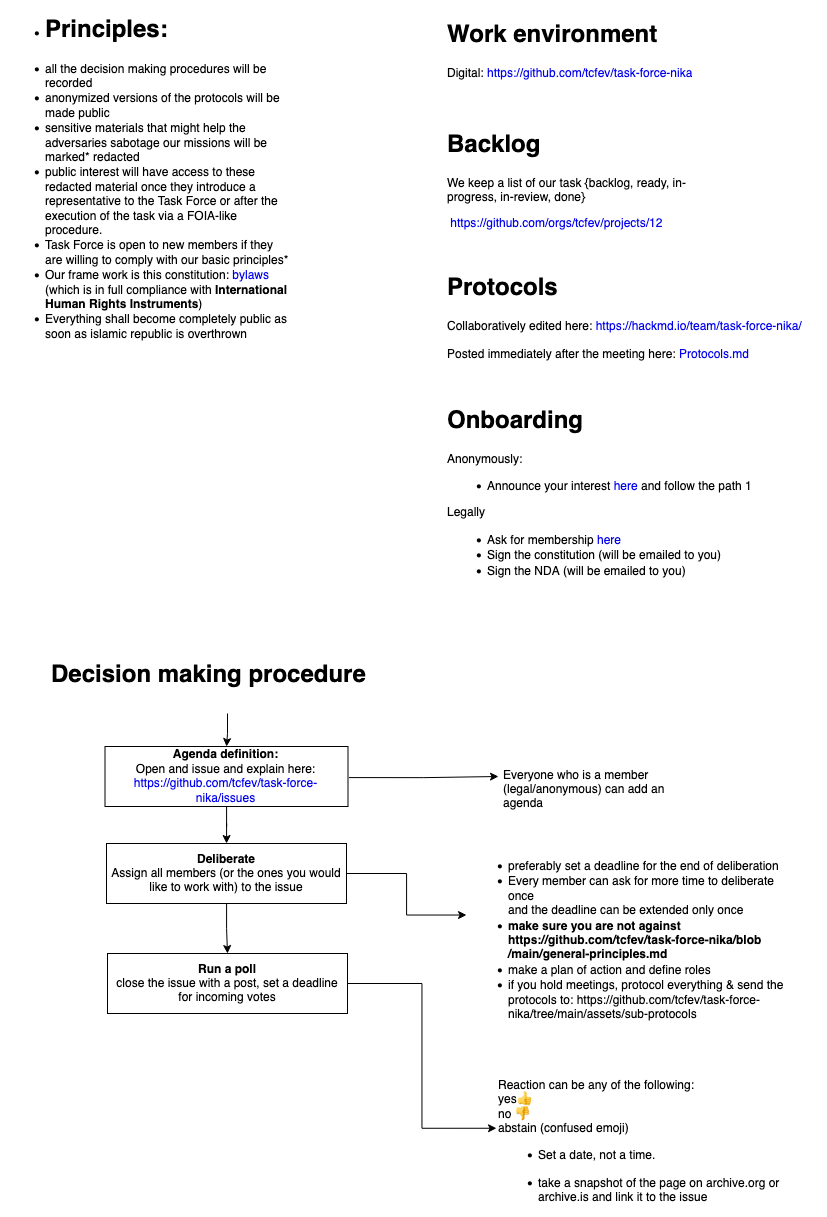

The diagram above was exported from draw.io. Its source (the exported page's mxGraphModel, read from the mxfile embedded in the PNG):
<mxGraphModel dx="1645" dy="1111" grid="0" gridSize="10" guides="1" tooltips="1" connect="1" arrows="1" fold="1" page="1" pageScale="1" pageWidth="827" pageHeight="1169" math="0" shadow="0">
  <root>
    <mxCell id="0" />
    <mxCell id="1" parent="0" />
    <mxCell id="wWnHUds4BN8IOlO3Sm0--1" value="&lt;ul&gt;&lt;li&gt;&lt;h1 align=&quot;justify&quot;&gt;Principles:&lt;br&gt;&lt;/h1&gt;&lt;/li&gt;&lt;li&gt;all the decision making procedures will be recorded&lt;/li&gt;&lt;li&gt;anonymized versions of the protocols will be made public&lt;/li&gt;&lt;li&gt;sensitive materials that might help the adversaries sabotage our missions will be marked* redacted&lt;/li&gt;&lt;li&gt;public interest will have access to these redacted material once they introduce a representative to the Task Force or after the execution of the task via a FOIA-like procedure. &lt;br&gt;&lt;/li&gt;&lt;li&gt;Task Force is open to new members if they are willing to comply with our basic principles*&lt;/li&gt;&lt;li&gt;Our frame work is this constitution: &lt;a href=&quot;https://docs.google.com/document/d/1ie9CjUeUg85WaEL31Hq8IBFibt0sr6_J/edit?usp=share_link&amp;amp;ouid=103873014010967953191&amp;amp;rtpof=true&amp;amp;sd=true&quot;&gt;bylaws&lt;/a&gt; (which is in full compliance with &lt;b&gt;International Human Rights Instruments&lt;/b&gt;)&lt;br&gt;&lt;/li&gt;&lt;li&gt;Everything shall become completely public as soon as islamic republic is overthrown&lt;br&gt;&lt;br&gt;&lt;/li&gt;&lt;/ul&gt;" style="text;html=1;strokeColor=none;fillColor=none;spacing=5;spacingTop=-20;whiteSpace=wrap;overflow=hidden;rounded=0;" vertex="1" parent="1">
      <mxGeometry x="10" y="30" width="295" height="450" as="geometry" />
    </mxCell>
    <mxCell id="wWnHUds4BN8IOlO3Sm0--4" value="&lt;h1&gt;Work environment&lt;br&gt;&lt;/h1&gt;&lt;p&gt;Digital: &lt;a href=&quot;https://github.com/tcfev/task-force-nika&quot;&gt;https://github.com/tcfev/task-force-nika&lt;/a&gt;&lt;/p&gt;&lt;p&gt;&lt;br&gt;&lt;/p&gt;" style="text;html=1;strokeColor=none;fillColor=none;spacing=5;spacingTop=-20;whiteSpace=wrap;overflow=hidden;rounded=0;" vertex="1" parent="1">
      <mxGeometry x="452" y="35" width="288" height="91" as="geometry" />
    </mxCell>
    <mxCell id="f7VXsm1Ks3jLZp9MLlmE-1" value="&lt;h1&gt;Backlog&lt;/h1&gt;&lt;div&gt;We keep a list of our task {backlog, ready, in-progress, in-review, done}&lt;br&gt;&lt;/div&gt;&lt;p&gt;&amp;nbsp;&lt;a href=&quot;https://github.com/tcfev/task-force-nika&quot;&gt;https://github.com/orgs/tcfev/projects/12&lt;/a&gt;&lt;/p&gt;&lt;p&gt;&lt;br&gt;&lt;/p&gt;" style="text;html=1;strokeColor=none;fillColor=none;spacing=5;spacingTop=-20;whiteSpace=wrap;overflow=hidden;rounded=0;" vertex="1" parent="1">
      <mxGeometry x="452" y="145" width="288" height="130" as="geometry" />
    </mxCell>
    <mxCell id="wWnHUds4BN8IOlO3Sm0--7" value="&lt;h1&gt;Protocols&lt;/h1&gt;&lt;div&gt;Collaboratively edited here: &lt;a href=&quot;https://hackmd.io/team/task-force-nika/&quot;&gt;https://hackmd.io/team/task-force-nika/&lt;/a&gt;&lt;br&gt;&lt;/div&gt;&lt;div&gt;&lt;br&gt;&lt;/div&gt;&lt;div&gt;Posted immediately after the meeting here: &lt;a href=&quot;https://github.com/tcfev/task-force-nika/blob/main/assets/protocols.md&quot;&gt;Protocols.md&lt;/a&gt;&lt;/div&gt;&lt;p&gt;&lt;br&gt;&lt;/p&gt;&lt;div&gt;&lt;br&gt;&lt;/div&gt;&lt;div&gt;&lt;br&gt;&lt;/div&gt;" style="text;html=1;strokeColor=none;fillColor=none;spacing=5;spacingTop=-20;whiteSpace=wrap;overflow=hidden;rounded=0;" vertex="1" parent="1">
      <mxGeometry x="452" y="288" width="384" height="120" as="geometry" />
    </mxCell>
    <mxCell id="wWnHUds4BN8IOlO3Sm0--8" value="&lt;h1&gt;Onboarding&lt;/h1&gt;Anonymously:&lt;br&gt;&lt;ul&gt;&lt;li&gt;Announce your interest &lt;a href=&quot;https://github.com/tcfev/task-force-nika/discussions/2&quot;&gt;here&lt;/a&gt; and follow the path 1&lt;/li&gt;&lt;/ul&gt;Legally&lt;br&gt;&lt;ul&gt;&lt;li&gt;Ask for membership &lt;a href=&quot;https://transcf.org/membership&quot;&gt;here &lt;br&gt;&lt;/a&gt;&lt;/li&gt;&lt;li&gt;Sign the constitution (will be emailed to you)&lt;/li&gt;&lt;li&gt;Sign the NDA (will be emailed to you)&lt;br&gt;&lt;/li&gt;&lt;/ul&gt;" style="text;html=1;strokeColor=none;fillColor=none;spacing=5;spacingTop=-20;whiteSpace=wrap;overflow=hidden;rounded=0;" vertex="1" parent="1">
      <mxGeometry x="452" y="421" width="352" height="226" as="geometry" />
    </mxCell>
    <mxCell id="wWnHUds4BN8IOlO3Sm0--13" value="" style="edgeStyle=orthogonalEdgeStyle;rounded=0;orthogonalLoop=1;jettySize=auto;html=1;" edge="1" parent="1" source="wWnHUds4BN8IOlO3Sm0--9" target="wWnHUds4BN8IOlO3Sm0--12">
      <mxGeometry relative="1" as="geometry" />
    </mxCell>
    <mxCell id="wWnHUds4BN8IOlO3Sm0--9" value="&lt;h1&gt;Decision making procedure&lt;br&gt;&lt;/h1&gt;&lt;p&gt;&lt;br&gt;&lt;/p&gt;" style="text;html=1;strokeColor=none;fillColor=none;spacing=5;spacingTop=-20;whiteSpace=wrap;overflow=hidden;rounded=0;" vertex="1" parent="1">
      <mxGeometry x="56" y="675" width="362" height="58" as="geometry" />
    </mxCell>
    <mxCell id="wWnHUds4BN8IOlO3Sm0--15" value="" style="edgeStyle=orthogonalEdgeStyle;rounded=0;orthogonalLoop=1;jettySize=auto;html=1;" edge="1" parent="1" source="wWnHUds4BN8IOlO3Sm0--12" target="wWnHUds4BN8IOlO3Sm0--14">
      <mxGeometry relative="1" as="geometry" />
    </mxCell>
    <mxCell id="wWnHUds4BN8IOlO3Sm0--18" value="" style="edgeStyle=orthogonalEdgeStyle;rounded=0;orthogonalLoop=1;jettySize=auto;html=1;entryX=0;entryY=0.5;entryDx=0;entryDy=0;" edge="1" parent="1" target="wWnHUds4BN8IOlO3Sm0--19">
      <mxGeometry relative="1" as="geometry">
        <mxPoint x="358.5" y="797.0769230769229" as="sourcePoint" />
        <mxPoint x="506.75999999999976" y="799.2100000000003" as="targetPoint" />
      </mxGeometry>
    </mxCell>
    <mxCell id="wWnHUds4BN8IOlO3Sm0--12" value="&lt;b&gt;Agenda definition: &lt;/b&gt;&lt;br&gt;Open and issue and explain here:&lt;br&gt;&lt;a href=&quot;https://github.com/tcfev/task-force-nika/issues&quot;&gt;https://github.com/tcfev/task-force-nika/issues&lt;/a&gt;" style="whiteSpace=wrap;html=1;" vertex="1" parent="1">
      <mxGeometry x="114.5" y="766" width="243" height="60" as="geometry" />
    </mxCell>
    <mxCell id="wWnHUds4BN8IOlO3Sm0--30" style="edgeStyle=orthogonalEdgeStyle;rounded=0;orthogonalLoop=1;jettySize=auto;html=1;" edge="1" parent="1" source="wWnHUds4BN8IOlO3Sm0--14" target="wWnHUds4BN8IOlO3Sm0--29">
      <mxGeometry relative="1" as="geometry" />
    </mxCell>
    <mxCell id="wWnHUds4BN8IOlO3Sm0--31" style="edgeStyle=orthogonalEdgeStyle;rounded=0;orthogonalLoop=1;jettySize=auto;html=1;entryX=0.5;entryY=0;entryDx=0;entryDy=0;" edge="1" parent="1" source="wWnHUds4BN8IOlO3Sm0--14" target="wWnHUds4BN8IOlO3Sm0--25">
      <mxGeometry relative="1" as="geometry" />
    </mxCell>
    <mxCell id="wWnHUds4BN8IOlO3Sm0--14" value="&lt;b&gt;Deliberate &lt;/b&gt;&lt;br&gt;Assign all members (or the ones you would like to work with) to the issue" style="whiteSpace=wrap;html=1;" vertex="1" parent="1">
      <mxGeometry x="116" y="863" width="240" height="60" as="geometry" />
    </mxCell>
    <mxCell id="wWnHUds4BN8IOlO3Sm0--19" value="&lt;h1&gt;&lt;br&gt;&lt;/h1&gt;&lt;p&gt;Everyone who is a member (legal/anonymous) can add an agenda&lt;/p&gt;&lt;p&gt;&lt;br&gt;&lt;/p&gt;" style="text;html=1;strokeColor=none;fillColor=none;spacing=5;spacingTop=-20;whiteSpace=wrap;overflow=hidden;rounded=0;" vertex="1" parent="1">
      <mxGeometry x="508" y="736.5" width="190" height="119" as="geometry" />
    </mxCell>
    <mxCell id="wWnHUds4BN8IOlO3Sm0--34" style="edgeStyle=orthogonalEdgeStyle;rounded=0;orthogonalLoop=1;jettySize=auto;html=1;entryX=0;entryY=0.25;entryDx=0;entryDy=0;" edge="1" parent="1" source="wWnHUds4BN8IOlO3Sm0--25" target="wWnHUds4BN8IOlO3Sm0--32">
      <mxGeometry relative="1" as="geometry">
        <mxPoint x="496.53846153846143" y="1058" as="targetPoint" />
      </mxGeometry>
    </mxCell>
    <mxCell id="wWnHUds4BN8IOlO3Sm0--25" value="&lt;div&gt;&lt;b&gt;Run a poll&lt;br&gt;&lt;/b&gt;&lt;/div&gt;&lt;div&gt;close the issue with a post, set a deadline for incoming votes&lt;br&gt;&lt;/div&gt;" style="whiteSpace=wrap;html=1;" vertex="1" parent="1">
      <mxGeometry x="117" y="973" width="240" height="60" as="geometry" />
    </mxCell>
    <mxCell id="wWnHUds4BN8IOlO3Sm0--29" value="&lt;h1&gt;&lt;br&gt;&lt;/h1&gt;&lt;ul&gt;&lt;li&gt;preferably set a deadline for the end of deliberation&lt;/li&gt;&lt;li&gt;Every member can ask for more time to deliberate once&lt;br&gt;&lt;div&gt;and the deadline can be extended only once&lt;/div&gt;&lt;/li&gt;&lt;li&gt;&lt;b&gt;make sure you are not against https://github.com/tcfev/task-force-nika/blob/main/general-principles.md&lt;/b&gt;&lt;br&gt;&lt;/li&gt;&lt;li&gt;make a plan of action and define roles&lt;/li&gt;&lt;li&gt;if you hold meetings, protocol everything &amp;amp; send the protocols to:&lt;a href=&quot;https://github.com/tcfev/task-force-nika/tree/main/assets/sub-protocols&quot;&gt; &lt;/a&gt;&lt;a&gt;https://github.com/tcfev/task-force-nika/tree/main/assets/sub-protocols&lt;/a&gt;&lt;br&gt;&lt;/li&gt;&lt;/ul&gt;" style="text;html=1;strokeColor=none;fillColor=none;align=left;verticalAlign=middle;whiteSpace=wrap;rounded=0;" vertex="1" parent="1">
      <mxGeometry x="476" y="836" width="321" height="197" as="geometry" />
    </mxCell>
    <mxCell id="wWnHUds4BN8IOlO3Sm0--32" value="Reaction can be any of the following:&lt;br&gt;yes&lt;span&gt;👍 &lt;br&gt;&lt;/span&gt;no &lt;span&gt;👎&lt;/span&gt;&lt;b&gt;&lt;br&gt;&lt;/b&gt;&lt;div&gt;abstain (confused emoji)&lt;/div&gt;&lt;div&gt;&lt;ul&gt;&lt;li&gt;Set a date, not a time. &lt;/li&gt;&lt;/ul&gt;&lt;div&gt;&lt;ul&gt;&lt;li&gt;take a snapshot of the page on archive.org or archive.is and link it to the issue&lt;br&gt;&lt;/li&gt;&lt;/ul&gt;&lt;/div&gt;&lt;/div&gt;" style="text;html=1;strokeColor=none;fillColor=none;align=left;verticalAlign=middle;whiteSpace=wrap;rounded=0;" vertex="1" parent="1">
      <mxGeometry x="506" y="1129" width="321" height="75" as="geometry" />
    </mxCell>
  </root>
</mxGraphModel>